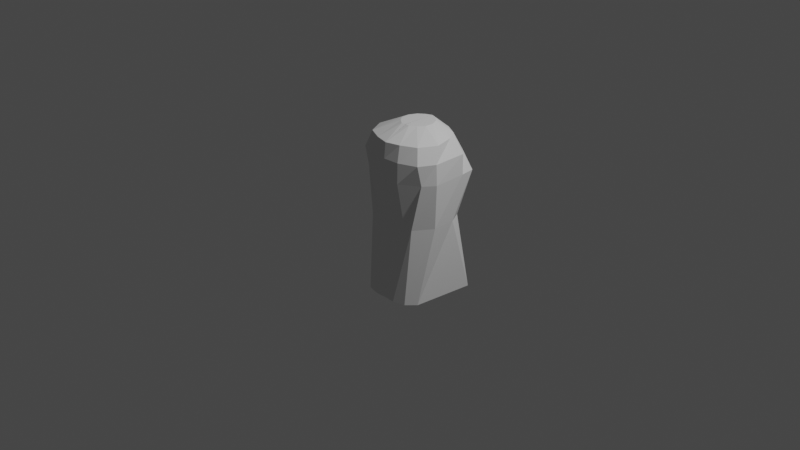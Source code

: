 # Source: eins.blend  (saved by Blender 2.80.75; exported with 4.5.12 LTS)
import bpy
from mathutils import Matrix  # noqa: F401  (used for matrix-valued properties, if any)

bpy.ops.wm.read_factory_settings(use_empty=True)
scene = bpy.context.scene
scene.name = 'Scene'

# ---- collections
col_collection = bpy.data.collections.new('Collection'); scene.collection.children.link(col_collection)

# ---- world
world_world = bpy.data.worlds.new('World'); scene.world = world_world
world_world.use_nodes = True; world_world.node_tree.nodes.clear()
_N = world_world.node_tree.nodes; _L = world_world.node_tree.links
n0 = _N.new('ShaderNodeOutputWorld'); n0.name = 'World Output'; n0.location = (300, 300)
n1 = _N.new('ShaderNodeBackground'); n1.name = 'Background'; n1.location = (10, 300)
n1.inputs[0].default_value = (0.05088, 0.05088, 0.05088, 1.0)
_L.new(n1.outputs[0], n0.inputs[0])
n0.is_active_output = True
world_world.color = (0.05088, 0.05088, 0.05088)
world_world.use_sun_shadow = False
world_world.sun_shadow_jitter_overblur = 0.0

# ---- cameras
cam_camera = bpy.data.cameras.new('Camera')
cam_camera.clip_end = 100.0
cam_camera.ortho_scale = 7.314

# ---- lights
light_light = bpy.data.lights.new('Light', 'POINT')
light_light.transmission_factor = 0.0
light_light.energy = 1000.0
light_light.shadow_soft_size = 0.1
light_light.shadow_maximum_resolution = 0.006
light_light.use_absolute_resolution = True

# ---- meshes
me_cube_001 = bpy.data.meshes.new('Cube.001')
me_cube_001.from_pydata([(0.3508, -0.07152, -0.8353), (0.1703, 0.1965, 1.0), (0.4186, 0.6, -0.8353), (0.1727, 0.2907, 1.0), (0.1811, -0.1016, -1.192e-07), (0.1536, 0.6, 0.7202), (0.0506, 0.08181, 1.0), (0.1201, 0.6, -0.8353), (0.4391, 0.07409, 0.01694), (0.4049, 0.3594, -1.192e-07), (0.0, 0.6, 0.7202), (0.0, -0.2, 0.7202), (0.0, 0.6, -0.8353), (0.0, 0.4564, 1.0), (0.0, -0.2, -0.8353), (0.0006426, 0.08959, 1.0), (0.0, -0.1016, -1.192e-07), (0.0, 0.5056, -1.192e-07), (0.4711, 0.0579, 0.5), (0.4501, 0.4409, 0.5), (0.4499, 0.4397, 0.7202), (0.4626, 0.0579, 0.7202), (0.0, -0.2, 0.5), (0.0, 0.6, 0.5), (0.1775, -0.19, 0.7202), (0.0692, 0.4268, 1.0), (0.1236, -0.2061, -0.8353), (0.2493, 0.5056, -1.192e-07), (0.158, 0.6, 0.5), (0.1797, -0.1962, 0.5), (0.3191, 0.6, -0.8353), (0.3458, 0.5341, 0.7202), (0.325, 0.5056, -1.192e-07), (0.4308, 0.6, 0.5), (0.1152, 0.1296, 1.0), (0.285, -0.1016, -1.192e-07), (0.3737, -0.1126, 0.7202), (0.2595, -0.1707, -0.8353), (0.1329, 0.3758, 1.0), (0.3803, -0.0631, 0.5), (0.4178, 0.1242, 0.8872), (0.0, 0.5752, 0.8872), (0.0, -0.1821, 0.8872), (0.36, 0.3466, 0.8872), (0.1327, 0.5565, 0.8872), (0.1557, -0.141, 0.8872), (0.266, 0.4829, 0.8872), (0.3219, -0.06164, 0.8872)], [], [(40, 1, 3, 43), (22, 11, 24, 29), (32, 33, 28, 27), (47, 34, 1, 40), (30, 32, 27, 7), (38, 3, 1, 34), (37, 35, 8, 0), (14, 16, 4, 26), (16, 22, 29, 4), (0, 8, 9, 2), (7, 27, 17, 12), (30, 7, 26, 37), (46, 38, 25, 44), (7, 12, 14, 26), (33, 31, 5, 28), (44, 25, 13, 41), (27, 28, 23, 17), (28, 5, 10, 23), (35, 39, 18, 8), (39, 36, 21, 18), (18, 21, 20, 19), (8, 18, 19, 9), (13, 25, 6, 15), (42, 15, 6, 45), (29, 24, 36, 39), (4, 29, 39, 35), (19, 20, 31, 33), (43, 3, 38, 46), (2, 30, 37, 0), (26, 4, 35, 37), (25, 38, 34, 6), (2, 9, 32, 30), (45, 6, 34, 47), (9, 19, 33, 32), (24, 45, 47, 36), (20, 43, 46, 31), (11, 42, 45, 24), (5, 44, 41, 10), (31, 46, 44, 5), (36, 47, 40, 21), (21, 40, 43, 20)])
_uv = me_cube_001.uv_layers.new(name='UVMap')
_uv.uv.foreach_set('vector', [0.6109, 0.0, 0.625, 0.0, 0.625, 0.25, 0.6109, 0.25, 0.5625, 0.875, 0.59, 0.875, 0.59, 0.9081, 0.5625, 0.9081, 0.5, 0.2774, 0.5625, 0.2774, 0.5625, 0.3419, 0.5, 0.3419, 0.6109, 0.9726, 0.625, 0.9726, 0.625, 1.0, 0.6109, 1.0, 0.375, 0.2774, 0.5, 0.2774, 0.5, 0.3419, 0.375, 0.3419, 0.8476, 0.5, 0.875, 0.5, 0.875, 0.75, 0.8476, 0.75, 0.375, 0.9726, 0.5, 0.9726, 0.5, 1.0, 0.375, 1.0, 0.375, 0.875, 0.5, 0.875, 0.5, 0.9081, 0.375, 0.9081, 0.5, 0.875, 0.5625, 0.875, 0.5625, 0.9081, 0.5, 0.9081, 0.375, 0.0, 0.5, 0.0, 0.5, 0.25, 0.375, 0.25, 0.375, 0.3419, 0.5, 0.3419, 0.5, 0.375, 0.375, 0.375, 0.1524, 0.5, 0.2169, 0.5, 0.2169, 0.75, 0.1524, 0.75, 0.6109, 0.2774, 0.625, 0.2774, 0.625, 0.3419, 0.6109, 0.3419, 0.2169, 0.5, 0.25, 0.5, 0.25, 0.75, 0.2169, 0.75, 0.5625, 0.2774, 0.59, 0.2774, 0.59, 0.3419, 0.5625, 0.3419, 0.6109, 0.3419, 0.625, 0.3419, 0.625, 0.375, 0.6109, 0.375, 0.5, 0.3419, 0.5625, 0.3419, 0.5625, 0.375, 0.5, 0.375, 0.5625, 0.3419, 0.59, 0.3419, 0.59, 0.375, 0.5625, 0.375, 0.5, 0.9726, 0.5625, 0.9726, 0.5625, 1.0, 0.5, 1.0, 0.5625, 0.9726, 0.59, 0.9726, 0.59, 1.0, 0.5625, 1.0, 0.5625, 0.0, 0.59, 0.0, 0.59, 0.25, 0.5625, 0.25, 0.5, 0.0, 0.5625, 0.0, 0.5625, 0.25, 0.5, 0.25, 0.75, 0.5, 0.7831, 0.5, 0.7831, 0.75, 0.75, 0.75, 0.6109, 0.875, 0.625, 0.875, 0.625, 0.9081, 0.6109, 0.9081, 0.5625, 0.9081, 0.59, 0.9081, 0.59, 0.9726, 0.5625, 0.9726, 0.5, 0.9081, 0.5625, 0.9081, 0.5625, 0.9726, 0.5, 0.9726, 0.5625, 0.25, 0.59, 0.25, 0.59, 0.2774, 0.5625, 0.2774, 0.6109, 0.25, 0.625, 0.25, 0.625, 0.2774, 0.6109, 0.2774, 0.125, 0.5, 0.1524, 0.5, 0.1524, 0.75, 0.125, 0.75, 0.375, 0.9081, 0.5, 0.9081, 0.5, 0.9726, 0.375, 0.9726, 0.7831, 0.5, 0.8476, 0.5, 0.8476, 0.75, 0.7831, 0.75, 0.375, 0.25, 0.5, 0.25, 0.5, 0.2774, 0.375, 0.2774, 0.6109, 0.9081, 0.625, 0.9081, 0.625, 0.9726, 0.6109, 0.9726, 0.5, 0.25, 0.5625, 0.25, 0.5625, 0.2774, 0.5, 0.2774, 0.59, 0.9081, 0.6109, 0.9081, 0.6109, 0.9726, 0.59, 0.9726, 0.59, 0.25, 0.6109, 0.25, 0.6109, 0.2774, 0.59, 0.2774, 0.59, 0.875, 0.6109, 0.875, 0.6109, 0.9081, 0.59, 0.9081, 0.59, 0.3419, 0.6109, 0.3419, 0.6109, 0.375, 0.59, 0.375, 0.59, 0.2774, 0.6109, 0.2774, 0.6109, 0.3419, 0.59, 0.3419, 0.59, 0.9726, 0.6109, 0.9726, 0.6109, 1.0, 0.59, 1.0, 0.59, 0.0, 0.6109, 0.0, 0.6109, 0.25, 0.59, 0.25])
me_cube_001.use_remesh_preserve_volume = False
me_cube_001.use_remesh_preserve_attributes = False
me_cube_001.use_mirror_vertex_groups = False
me_cube_001.update()

# ---- objects
ob_torso = bpy.data.objects.new('Torso', me_cube_001)
ob_light = bpy.data.objects.new('Light', light_light)
ob_camera = bpy.data.objects.new('Camera', cam_camera)

# ---- transforms, parenting, visibility, modifiers, constraints
ob_torso.location = (0.0, 0.0, 0.0)
ob_torso.lineart.crease_threshold = 0.0
_m = ob_torso.modifiers.new('Mirror', 'MIRROR')
ob_light.location = (4.076, 1.005, 5.904)
ob_light.rotation_euler = (0.6503, 0.05522, 1.866)
ob_light.lock_rotations_4d = False
ob_light.empty_display_type = 'ARROWS'
ob_light.color = (0.0, 0.0, 0.0, 0.0)
ob_light.lineart.crease_threshold = 0.0
ob_camera.location = (7.359, -6.926, 4.958)
ob_camera.rotation_euler = (1.109, 0.0, 0.8149)
ob_camera.lock_rotations_4d = False
ob_camera.empty_display_type = 'ARROWS'
ob_camera.color = (0.0, 0.0, 0.0, 0.0)
ob_camera.display_type = 'WIRE'
ob_camera.lineart.crease_threshold = 0.0

# ---- collection membership
scene.collection.objects.link(ob_torso)
col_collection.objects.link(ob_light)
col_collection.objects.link(ob_camera)

# ---- scene / render settings (as saved in the file)
scene.camera = ob_camera
scene.frame_start = 1; scene.frame_end = 250; scene.frame_set(116)
scene.render.engine = 'BLENDER_EEVEE_NEXT'
scene.cycles.use_denoising = False
scene.cycles.samples = 128
scene.cycles.sampling_pattern = 'TABULATED_SOBOL'
scene.cycles.use_adaptive_sampling = False
scene.cycles.use_light_tree = False
scene.view_settings.view_transform = 'Filmic'
bpy.context.view_layer.update()
